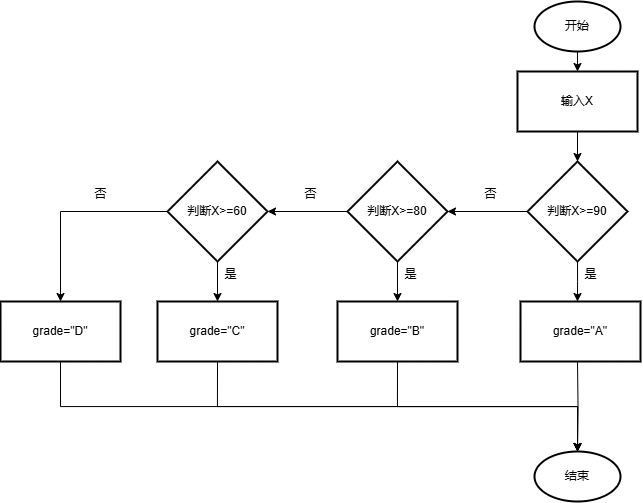

The diagram above was exported from draw.io. Its source (the exported page's mxGraphModel, read from the mxfile embedded in the PNG):
<mxGraphModel dx="1612" dy="666" grid="1" gridSize="10" guides="1" tooltips="1" connect="1" arrows="1" fold="1" page="1" pageScale="1" pageWidth="827" pageHeight="1169" math="0" shadow="0">
  <root>
    <mxCell id="0" />
    <mxCell id="1" parent="0" />
    <mxCell id="5Bf3Ea2NlcBV1ltJj8Fi-5" style="edgeStyle=orthogonalEdgeStyle;rounded=0;orthogonalLoop=1;jettySize=auto;html=1;exitX=0.5;exitY=1;exitDx=0;exitDy=0;exitPerimeter=0;entryX=0.5;entryY=0;entryDx=0;entryDy=0;" edge="1" parent="1" source="5Bf3Ea2NlcBV1ltJj8Fi-2">
      <mxGeometry relative="1" as="geometry">
        <mxPoint x="357" y="120" as="targetPoint" />
      </mxGeometry>
    </mxCell>
    <mxCell id="5Bf3Ea2NlcBV1ltJj8Fi-2" value="开始" style="strokeWidth=2;html=1;shape=mxgraph.flowchart.start_1;whiteSpace=wrap;" vertex="1" parent="1">
      <mxGeometry x="314" y="50" width="86" height="50" as="geometry" />
    </mxCell>
    <mxCell id="5Bf3Ea2NlcBV1ltJj8Fi-10" style="edgeStyle=orthogonalEdgeStyle;rounded=0;orthogonalLoop=1;jettySize=auto;html=1;exitX=0.5;exitY=1;exitDx=0;exitDy=0;exitPerimeter=0;entryX=0.5;entryY=0;entryDx=0;entryDy=0;" edge="1" parent="1" source="5Bf3Ea2NlcBV1ltJj8Fi-4">
      <mxGeometry relative="1" as="geometry">
        <mxPoint x="357" y="350" as="targetPoint" />
      </mxGeometry>
    </mxCell>
    <mxCell id="5Bf3Ea2NlcBV1ltJj8Fi-15" value="" style="edgeStyle=orthogonalEdgeStyle;rounded=0;orthogonalLoop=1;jettySize=auto;html=1;" edge="1" parent="1" source="5Bf3Ea2NlcBV1ltJj8Fi-4" target="5Bf3Ea2NlcBV1ltJj8Fi-14">
      <mxGeometry relative="1" as="geometry" />
    </mxCell>
    <mxCell id="5Bf3Ea2NlcBV1ltJj8Fi-4" value="判断X&amp;gt;=90" style="strokeWidth=2;html=1;shape=mxgraph.flowchart.decision;whiteSpace=wrap;" vertex="1" parent="1">
      <mxGeometry x="307" y="210" width="100" height="100" as="geometry" />
    </mxCell>
    <mxCell id="5Bf3Ea2NlcBV1ltJj8Fi-6" style="edgeStyle=orthogonalEdgeStyle;rounded=0;orthogonalLoop=1;jettySize=auto;html=1;exitX=0.5;exitY=1;exitDx=0;exitDy=0;entryX=0.5;entryY=0;entryDx=0;entryDy=0;entryPerimeter=0;" edge="1" parent="1" target="5Bf3Ea2NlcBV1ltJj8Fi-4">
      <mxGeometry relative="1" as="geometry">
        <mxPoint x="357" y="180" as="sourcePoint" />
      </mxGeometry>
    </mxCell>
    <mxCell id="5Bf3Ea2NlcBV1ltJj8Fi-11" value="是" style="text;html=1;align=center;verticalAlign=middle;resizable=0;points=[];autosize=1;strokeColor=none;fillColor=none;" vertex="1" parent="1">
      <mxGeometry x="350" y="308" width="40" height="30" as="geometry" />
    </mxCell>
    <mxCell id="5Bf3Ea2NlcBV1ltJj8Fi-12" value="结束" style="strokeWidth=2;html=1;shape=mxgraph.flowchart.start_1;whiteSpace=wrap;" vertex="1" parent="1">
      <mxGeometry x="314" y="500" width="86" height="50" as="geometry" />
    </mxCell>
    <mxCell id="5Bf3Ea2NlcBV1ltJj8Fi-13" style="edgeStyle=orthogonalEdgeStyle;rounded=0;orthogonalLoop=1;jettySize=auto;html=1;exitX=0.5;exitY=1;exitDx=0;exitDy=0;entryX=0.5;entryY=0;entryDx=0;entryDy=0;entryPerimeter=0;" edge="1" parent="1" target="5Bf3Ea2NlcBV1ltJj8Fi-12">
      <mxGeometry relative="1" as="geometry">
        <mxPoint x="357" y="410" as="sourcePoint" />
      </mxGeometry>
    </mxCell>
    <mxCell id="5Bf3Ea2NlcBV1ltJj8Fi-19" value="" style="edgeStyle=orthogonalEdgeStyle;rounded=0;orthogonalLoop=1;jettySize=auto;html=1;" edge="1" parent="1" source="5Bf3Ea2NlcBV1ltJj8Fi-14" target="5Bf3Ea2NlcBV1ltJj8Fi-18">
      <mxGeometry relative="1" as="geometry" />
    </mxCell>
    <mxCell id="5Bf3Ea2NlcBV1ltJj8Fi-25" value="" style="edgeStyle=orthogonalEdgeStyle;rounded=0;orthogonalLoop=1;jettySize=auto;html=1;" edge="1" parent="1" source="5Bf3Ea2NlcBV1ltJj8Fi-14" target="5Bf3Ea2NlcBV1ltJj8Fi-24">
      <mxGeometry relative="1" as="geometry" />
    </mxCell>
    <mxCell id="5Bf3Ea2NlcBV1ltJj8Fi-14" value="判断X&amp;gt;=80" style="strokeWidth=2;html=1;shape=mxgraph.flowchart.decision;whiteSpace=wrap;" vertex="1" parent="1">
      <mxGeometry x="127" y="210" width="100" height="100" as="geometry" />
    </mxCell>
    <mxCell id="5Bf3Ea2NlcBV1ltJj8Fi-16" value="否" style="text;html=1;align=center;verticalAlign=middle;resizable=0;points=[];autosize=1;strokeColor=none;fillColor=none;" vertex="1" parent="1">
      <mxGeometry x="250" y="228" width="40" height="30" as="geometry" />
    </mxCell>
    <mxCell id="5Bf3Ea2NlcBV1ltJj8Fi-18" value="grade=&quot;B&quot;" style="whiteSpace=wrap;html=1;strokeWidth=2;" vertex="1" parent="1">
      <mxGeometry x="117" y="350" width="120" height="60" as="geometry" />
    </mxCell>
    <mxCell id="5Bf3Ea2NlcBV1ltJj8Fi-20" value="输入X" style="whiteSpace=wrap;html=1;strokeWidth=2;" vertex="1" parent="1">
      <mxGeometry x="297" y="120" width="120" height="60" as="geometry" />
    </mxCell>
    <mxCell id="5Bf3Ea2NlcBV1ltJj8Fi-21" value="grade=&quot;A&quot;" style="whiteSpace=wrap;html=1;strokeWidth=2;" vertex="1" parent="1">
      <mxGeometry x="300" y="350" width="120" height="60" as="geometry" />
    </mxCell>
    <mxCell id="5Bf3Ea2NlcBV1ltJj8Fi-22" value="是" style="text;html=1;align=center;verticalAlign=middle;resizable=0;points=[];autosize=1;strokeColor=none;fillColor=none;" vertex="1" parent="1">
      <mxGeometry x="170" y="308" width="40" height="30" as="geometry" />
    </mxCell>
    <mxCell id="5Bf3Ea2NlcBV1ltJj8Fi-23" style="edgeStyle=orthogonalEdgeStyle;rounded=0;orthogonalLoop=1;jettySize=auto;html=1;exitX=0.5;exitY=1;exitDx=0;exitDy=0;entryX=0.5;entryY=0;entryDx=0;entryDy=0;entryPerimeter=0;" edge="1" parent="1" source="5Bf3Ea2NlcBV1ltJj8Fi-18" target="5Bf3Ea2NlcBV1ltJj8Fi-12">
      <mxGeometry relative="1" as="geometry" />
    </mxCell>
    <mxCell id="5Bf3Ea2NlcBV1ltJj8Fi-27" style="edgeStyle=orthogonalEdgeStyle;rounded=0;orthogonalLoop=1;jettySize=auto;html=1;exitX=0.5;exitY=1;exitDx=0;exitDy=0;exitPerimeter=0;entryX=0.5;entryY=0;entryDx=0;entryDy=0;" edge="1" parent="1" source="5Bf3Ea2NlcBV1ltJj8Fi-24" target="5Bf3Ea2NlcBV1ltJj8Fi-26">
      <mxGeometry relative="1" as="geometry" />
    </mxCell>
    <mxCell id="5Bf3Ea2NlcBV1ltJj8Fi-31" value="" style="edgeStyle=orthogonalEdgeStyle;rounded=0;orthogonalLoop=1;jettySize=auto;html=1;" edge="1" parent="1" source="5Bf3Ea2NlcBV1ltJj8Fi-24" target="5Bf3Ea2NlcBV1ltJj8Fi-30">
      <mxGeometry relative="1" as="geometry" />
    </mxCell>
    <mxCell id="5Bf3Ea2NlcBV1ltJj8Fi-24" value="判断X&amp;gt;=60" style="strokeWidth=2;html=1;shape=mxgraph.flowchart.decision;whiteSpace=wrap;" vertex="1" parent="1">
      <mxGeometry x="-53" y="210" width="100" height="100" as="geometry" />
    </mxCell>
    <mxCell id="5Bf3Ea2NlcBV1ltJj8Fi-26" value="grade=&quot;C&quot;" style="whiteSpace=wrap;html=1;strokeWidth=2;" vertex="1" parent="1">
      <mxGeometry x="-63" y="350" width="120" height="60" as="geometry" />
    </mxCell>
    <mxCell id="5Bf3Ea2NlcBV1ltJj8Fi-28" value="是" style="text;html=1;align=center;verticalAlign=middle;resizable=0;points=[];autosize=1;strokeColor=none;fillColor=none;" vertex="1" parent="1">
      <mxGeometry x="-10" y="308" width="40" height="30" as="geometry" />
    </mxCell>
    <mxCell id="5Bf3Ea2NlcBV1ltJj8Fi-29" value="否" style="text;html=1;align=center;verticalAlign=middle;resizable=0;points=[];autosize=1;strokeColor=none;fillColor=none;" vertex="1" parent="1">
      <mxGeometry x="70" y="228" width="40" height="30" as="geometry" />
    </mxCell>
    <mxCell id="5Bf3Ea2NlcBV1ltJj8Fi-30" value="grade=&quot;D&quot;" style="whiteSpace=wrap;html=1;strokeWidth=2;" vertex="1" parent="1">
      <mxGeometry x="-220" y="350" width="120" height="60" as="geometry" />
    </mxCell>
    <mxCell id="5Bf3Ea2NlcBV1ltJj8Fi-32" value="否" style="text;html=1;align=center;verticalAlign=middle;resizable=0;points=[];autosize=1;strokeColor=none;fillColor=none;" vertex="1" parent="1">
      <mxGeometry x="-140" y="228" width="40" height="30" as="geometry" />
    </mxCell>
    <mxCell id="5Bf3Ea2NlcBV1ltJj8Fi-33" style="edgeStyle=orthogonalEdgeStyle;rounded=0;orthogonalLoop=1;jettySize=auto;html=1;exitX=0.5;exitY=1;exitDx=0;exitDy=0;entryX=0.5;entryY=0;entryDx=0;entryDy=0;entryPerimeter=0;" edge="1" parent="1" source="5Bf3Ea2NlcBV1ltJj8Fi-26" target="5Bf3Ea2NlcBV1ltJj8Fi-12">
      <mxGeometry relative="1" as="geometry" />
    </mxCell>
    <mxCell id="5Bf3Ea2NlcBV1ltJj8Fi-35" style="edgeStyle=orthogonalEdgeStyle;rounded=0;orthogonalLoop=1;jettySize=auto;html=1;exitX=0.5;exitY=1;exitDx=0;exitDy=0;entryX=0.5;entryY=0;entryDx=0;entryDy=0;entryPerimeter=0;" edge="1" parent="1" source="5Bf3Ea2NlcBV1ltJj8Fi-30" target="5Bf3Ea2NlcBV1ltJj8Fi-12">
      <mxGeometry relative="1" as="geometry" />
    </mxCell>
  </root>
</mxGraphModel>